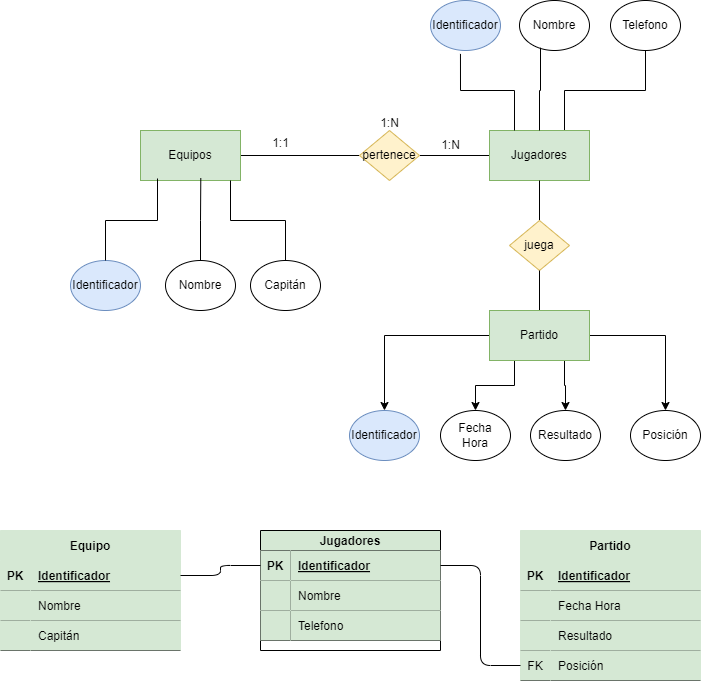

The diagram above was exported from draw.io. Its source (the exported page's mxGraphModel, read from the mxfile embedded in the PNG):
<mxGraphModel dx="1216" dy="779" grid="1" gridSize="10" guides="1" tooltips="1" connect="1" arrows="1" fold="1" page="1" pageScale="1" pageWidth="850" pageHeight="1100" math="0" shadow="0">
  <root>
    <mxCell id="0" />
    <mxCell id="1" parent="0" />
    <mxCell id="2" value="" style="rounded=0;orthogonalLoop=1;jettySize=auto;html=1;endArrow=none;startFill=0;" edge="1" parent="1" source="3" target="5">
      <mxGeometry relative="1" as="geometry" />
    </mxCell>
    <mxCell id="3" value="Equipos" style="html=1;dashed=0;whiteSpace=wrap;fillColor=#d5e8d4;strokeColor=#82b366;labelBackgroundColor=none;fontColor=#000000;" vertex="1" parent="1">
      <mxGeometry x="180" y="150" width="100" height="50" as="geometry" />
    </mxCell>
    <mxCell id="4" value="" style="rounded=0;orthogonalLoop=1;jettySize=auto;html=1;endArrow=none;startFill=0;" edge="1" parent="1" source="5" target="8">
      <mxGeometry relative="1" as="geometry" />
    </mxCell>
    <mxCell id="5" value="pertenece" style="shape=rhombus;html=1;dashed=0;whiteSpace=wrap;perimeter=rhombusPerimeter;fillColor=#fff2cc;strokeColor=#d6b656;labelBackgroundColor=none;fontColor=#000000;" vertex="1" parent="1">
      <mxGeometry x="399" y="150" width="60" height="50" as="geometry" />
    </mxCell>
    <mxCell id="6" value="Nombre" style="ellipse;whiteSpace=wrap;html=1;align=center;" vertex="1" parent="1">
      <mxGeometry x="205" y="280" width="70" height="50" as="geometry" />
    </mxCell>
    <mxCell id="7" style="edgeStyle=orthogonalEdgeStyle;rounded=0;orthogonalLoop=1;jettySize=auto;html=1;exitX=0.75;exitY=0;exitDx=0;exitDy=0;entryX=0.5;entryY=1;entryDx=0;entryDy=0;endArrow=none;startFill=0;" edge="1" parent="1" source="8" target="19">
      <mxGeometry relative="1" as="geometry" />
    </mxCell>
    <mxCell id="8" value="Jugadores" style="html=1;dashed=0;whiteSpace=wrap;fillColor=#d5e8d4;strokeColor=#82b366;labelBackgroundColor=none;fontColor=#000000;" vertex="1" parent="1">
      <mxGeometry x="529" y="150" width="100" height="50" as="geometry" />
    </mxCell>
    <mxCell id="9" value="1:N" style="text;html=1;align=center;verticalAlign=middle;resizable=0;points=[];autosize=1;strokeColor=none;fillColor=none;" vertex="1" parent="1">
      <mxGeometry x="409" y="128" width="40" height="30" as="geometry" />
    </mxCell>
    <mxCell id="10" value="Identificador" style="ellipse;whiteSpace=wrap;html=1;align=center;fillColor=#dae8fc;strokeColor=#6c8ebf;labelBackgroundColor=none;fontColor=#000000;" vertex="1" parent="1">
      <mxGeometry x="110" y="280" width="70" height="50" as="geometry" />
    </mxCell>
    <mxCell id="11" value="Capitán" style="ellipse;whiteSpace=wrap;html=1;align=center;" vertex="1" parent="1">
      <mxGeometry x="290" y="280" width="70" height="50" as="geometry" />
    </mxCell>
    <mxCell id="12" style="edgeStyle=orthogonalEdgeStyle;rounded=0;orthogonalLoop=1;jettySize=auto;html=1;exitX=0.5;exitY=0;exitDx=0;exitDy=0;entryX=0.17;entryY=0.96;entryDx=0;entryDy=0;entryPerimeter=0;endArrow=none;startFill=0;" edge="1" parent="1" source="10" target="3">
      <mxGeometry relative="1" as="geometry" />
    </mxCell>
    <mxCell id="13" style="edgeStyle=orthogonalEdgeStyle;rounded=0;orthogonalLoop=1;jettySize=auto;html=1;exitX=0.5;exitY=0;exitDx=0;exitDy=0;entryX=0.9;entryY=1;entryDx=0;entryDy=0;entryPerimeter=0;endArrow=none;startFill=0;" edge="1" parent="1" source="11" target="3">
      <mxGeometry relative="1" as="geometry" />
    </mxCell>
    <mxCell id="14" style="edgeStyle=orthogonalEdgeStyle;rounded=0;orthogonalLoop=1;jettySize=auto;html=1;exitX=0.5;exitY=0;exitDx=0;exitDy=0;entryX=0.603;entryY=0.951;entryDx=0;entryDy=0;entryPerimeter=0;endArrow=none;startFill=0;" edge="1" parent="1" source="6" target="3">
      <mxGeometry relative="1" as="geometry" />
    </mxCell>
    <mxCell id="15" value="1:1" style="text;html=1;align=center;verticalAlign=middle;resizable=0;points=[];autosize=1;strokeColor=none;fillColor=none;" vertex="1" parent="1">
      <mxGeometry x="300" y="148" width="40" height="30" as="geometry" />
    </mxCell>
    <mxCell id="16" value="1:N" style="text;html=1;align=center;verticalAlign=middle;resizable=0;points=[];autosize=1;strokeColor=none;fillColor=none;" vertex="1" parent="1">
      <mxGeometry x="470" y="150" width="40" height="30" as="geometry" />
    </mxCell>
    <mxCell id="17" value="Identificador" style="ellipse;whiteSpace=wrap;html=1;align=center;fillColor=#dae8fc;strokeColor=#6c8ebf;labelBackgroundColor=none;fontColor=#000000;" vertex="1" parent="1">
      <mxGeometry x="470" y="20" width="70" height="50" as="geometry" />
    </mxCell>
    <mxCell id="18" value="Nombre" style="ellipse;whiteSpace=wrap;html=1;align=center;" vertex="1" parent="1">
      <mxGeometry x="559" y="20" width="70" height="50" as="geometry" />
    </mxCell>
    <mxCell id="19" value="Telefono" style="ellipse;whiteSpace=wrap;html=1;align=center;" vertex="1" parent="1">
      <mxGeometry x="650" y="20" width="70" height="50" as="geometry" />
    </mxCell>
    <mxCell id="20" style="edgeStyle=orthogonalEdgeStyle;rounded=0;orthogonalLoop=1;jettySize=auto;html=1;exitX=0.25;exitY=0;exitDx=0;exitDy=0;entryX=0.428;entryY=1.068;entryDx=0;entryDy=0;entryPerimeter=0;endArrow=none;startFill=0;" edge="1" parent="1" source="8" target="17">
      <mxGeometry relative="1" as="geometry" />
    </mxCell>
    <mxCell id="21" style="edgeStyle=orthogonalEdgeStyle;rounded=0;orthogonalLoop=1;jettySize=auto;html=1;exitX=0.5;exitY=0;exitDx=0;exitDy=0;entryX=0.3;entryY=0.944;entryDx=0;entryDy=0;entryPerimeter=0;endArrow=none;startFill=0;" edge="1" parent="1" source="8" target="18">
      <mxGeometry relative="1" as="geometry" />
    </mxCell>
    <mxCell id="22" value="" style="edgeStyle=orthogonalEdgeStyle;rounded=0;orthogonalLoop=1;jettySize=auto;html=1;endArrow=none;startFill=0;" edge="1" parent="1" source="23" target="8">
      <mxGeometry relative="1" as="geometry" />
    </mxCell>
    <mxCell id="23" value="juega" style="shape=rhombus;html=1;dashed=0;whiteSpace=wrap;perimeter=rhombusPerimeter;fillColor=#fff2cc;strokeColor=#d6b656;gradientColor=none;fontColor=#000000;" vertex="1" parent="1">
      <mxGeometry x="549" y="240" width="60" height="50" as="geometry" />
    </mxCell>
    <mxCell id="24" value="Posición" style="ellipse;whiteSpace=wrap;html=1;align=center;" vertex="1" parent="1">
      <mxGeometry x="670" y="430" width="70" height="50" as="geometry" />
    </mxCell>
    <mxCell id="25" value="" style="edgeStyle=orthogonalEdgeStyle;rounded=0;orthogonalLoop=1;jettySize=auto;html=1;endArrow=none;startFill=0;" edge="1" parent="1" source="30" target="23">
      <mxGeometry relative="1" as="geometry" />
    </mxCell>
    <mxCell id="26" style="edgeStyle=orthogonalEdgeStyle;rounded=0;orthogonalLoop=1;jettySize=auto;html=1;exitX=0;exitY=0.5;exitDx=0;exitDy=0;entryX=0.5;entryY=0;entryDx=0;entryDy=0;" edge="1" parent="1" source="30" target="32">
      <mxGeometry relative="1" as="geometry" />
    </mxCell>
    <mxCell id="27" style="edgeStyle=orthogonalEdgeStyle;rounded=0;orthogonalLoop=1;jettySize=auto;html=1;exitX=1;exitY=0.5;exitDx=0;exitDy=0;entryX=0.5;entryY=0;entryDx=0;entryDy=0;" edge="1" parent="1" source="30" target="24">
      <mxGeometry relative="1" as="geometry" />
    </mxCell>
    <mxCell id="28" style="edgeStyle=orthogonalEdgeStyle;rounded=0;orthogonalLoop=1;jettySize=auto;html=1;exitX=0.25;exitY=1;exitDx=0;exitDy=0;entryX=0.5;entryY=0;entryDx=0;entryDy=0;" edge="1" parent="1" source="30" target="31">
      <mxGeometry relative="1" as="geometry" />
    </mxCell>
    <mxCell id="29" style="edgeStyle=orthogonalEdgeStyle;rounded=0;orthogonalLoop=1;jettySize=auto;html=1;exitX=0.75;exitY=1;exitDx=0;exitDy=0;entryX=0.5;entryY=0;entryDx=0;entryDy=0;" edge="1" parent="1" source="30" target="33">
      <mxGeometry relative="1" as="geometry" />
    </mxCell>
    <mxCell id="30" value="Partido" style="html=1;dashed=0;whiteSpace=wrap;fillColor=#d5e8d4;strokeColor=#82b366;labelBackgroundColor=none;fontColor=#000000;" vertex="1" parent="1">
      <mxGeometry x="529" y="330" width="100" height="50" as="geometry" />
    </mxCell>
    <mxCell id="31" value="Fecha&lt;div&gt;Hora&lt;/div&gt;" style="ellipse;whiteSpace=wrap;html=1;align=center;" vertex="1" parent="1">
      <mxGeometry x="480" y="430" width="70" height="50" as="geometry" />
    </mxCell>
    <mxCell id="32" value="Identificador" style="ellipse;whiteSpace=wrap;html=1;align=center;fillColor=#dae8fc;strokeColor=#6c8ebf;labelBackgroundColor=none;fontColor=#000000;" vertex="1" parent="1">
      <mxGeometry x="389" y="430" width="70" height="50" as="geometry" />
    </mxCell>
    <mxCell id="33" value="Resultado" style="ellipse;whiteSpace=wrap;html=1;align=center;" vertex="1" parent="1">
      <mxGeometry x="570" y="430" width="70" height="50" as="geometry" />
    </mxCell>
    <mxCell id="34" value="Jugadores" style="shape=table;startSize=20;container=1;collapsible=1;childLayout=tableLayout;fixedRows=1;rowLines=0;fontStyle=1;align=center;resizeLast=1;fontColor=#000000;labelBackgroundColor=none;fillColor=#d5e8d4;" vertex="1" parent="1">
      <mxGeometry x="300" y="550" width="180" height="120" as="geometry">
        <mxRectangle x="95" y="330" width="70" height="30" as="alternateBounds" />
      </mxGeometry>
    </mxCell>
    <mxCell id="35" value="" style="shape=tableRow;horizontal=0;startSize=0;swimlaneHead=0;swimlaneBody=0;fillColor=none;collapsible=0;dropTarget=0;points=[[0,0.5],[1,0.5]];portConstraint=eastwest;top=0;left=0;right=0;bottom=1;fontColor=#000000;" vertex="1" parent="34">
      <mxGeometry y="20" width="180" height="30" as="geometry" />
    </mxCell>
    <mxCell id="36" value="PK" style="shape=partialRectangle;connectable=0;fillColor=#d5e8d4;top=0;left=0;bottom=0;right=0;fontStyle=1;overflow=hidden;fontColor=#000000;strokeColor=#d5e8d4;" vertex="1" parent="35">
      <mxGeometry width="30" height="30" as="geometry">
        <mxRectangle width="30" height="30" as="alternateBounds" />
      </mxGeometry>
    </mxCell>
    <mxCell id="37" value="Identificador" style="shape=partialRectangle;connectable=0;fillColor=#d5e8d4;top=0;left=0;bottom=0;right=0;align=left;spacingLeft=6;fontStyle=5;overflow=hidden;fontColor=#000000;strokeColor=#d5e8d4;" vertex="1" parent="35">
      <mxGeometry x="30" width="150" height="30" as="geometry">
        <mxRectangle width="150" height="30" as="alternateBounds" />
      </mxGeometry>
    </mxCell>
    <mxCell id="38" value="" style="shape=tableRow;horizontal=0;startSize=0;swimlaneHead=0;swimlaneBody=0;fillColor=none;collapsible=0;dropTarget=0;points=[[0,0.5],[1,0.5]];portConstraint=eastwest;top=0;left=0;right=0;bottom=1;fontColor=#000000;" vertex="1" parent="34">
      <mxGeometry y="50" width="180" height="30" as="geometry" />
    </mxCell>
    <mxCell id="39" value="" style="shape=partialRectangle;connectable=0;fillColor=#d5e8d4;top=0;left=0;bottom=0;right=0;fontStyle=1;overflow=hidden;fontColor=#000000;strokeColor=#d5e8d4;" vertex="1" parent="38">
      <mxGeometry width="30" height="30" as="geometry">
        <mxRectangle width="30" height="30" as="alternateBounds" />
      </mxGeometry>
    </mxCell>
    <mxCell id="40" value="Nombre" style="shape=partialRectangle;connectable=0;fillColor=#d5e8d4;top=0;left=0;bottom=0;right=0;align=left;spacingLeft=6;fontStyle=0;overflow=hidden;fontColor=#000000;strokeColor=#d5e8d4;" vertex="1" parent="38">
      <mxGeometry x="30" width="150" height="30" as="geometry">
        <mxRectangle width="150" height="30" as="alternateBounds" />
      </mxGeometry>
    </mxCell>
    <mxCell id="41" value="" style="shape=tableRow;horizontal=0;startSize=0;swimlaneHead=0;swimlaneBody=0;fillColor=none;collapsible=0;dropTarget=0;points=[[0,0.5],[1,0.5]];portConstraint=eastwest;top=0;left=0;right=0;bottom=1;fontColor=#000000;" vertex="1" parent="34">
      <mxGeometry y="80" width="180" height="30" as="geometry" />
    </mxCell>
    <mxCell id="42" value="" style="shape=partialRectangle;connectable=0;fillColor=#d5e8d4;top=0;left=0;bottom=0;right=0;fontStyle=1;overflow=hidden;fontColor=#000000;strokeColor=#d5e8d4;" vertex="1" parent="41">
      <mxGeometry width="30" height="30" as="geometry">
        <mxRectangle width="30" height="30" as="alternateBounds" />
      </mxGeometry>
    </mxCell>
    <mxCell id="43" value="Telefono" style="shape=partialRectangle;connectable=0;fillColor=#d5e8d4;top=0;left=0;bottom=0;right=0;align=left;spacingLeft=6;fontStyle=0;overflow=hidden;fontColor=#000000;strokeColor=#d5e8d4;" vertex="1" parent="41">
      <mxGeometry x="30" width="150" height="30" as="geometry">
        <mxRectangle width="150" height="30" as="alternateBounds" />
      </mxGeometry>
    </mxCell>
    <mxCell id="47" value="Partido" style="shape=table;startSize=30;container=1;collapsible=1;childLayout=tableLayout;fixedRows=1;rowLines=0;fontStyle=1;align=center;resizeLast=1;fontColor=#000000;labelBackgroundColor=none;fillColor=#d5e8d4;strokeColor=#d5e8d4;" vertex="1" parent="1">
      <mxGeometry x="560" y="550" width="180" height="150" as="geometry">
        <mxRectangle x="415" y="340" width="70" height="30" as="alternateBounds" />
      </mxGeometry>
    </mxCell>
    <mxCell id="48" value="" style="shape=tableRow;horizontal=0;startSize=0;swimlaneHead=0;swimlaneBody=0;fillColor=none;collapsible=0;dropTarget=0;points=[[0,0.5],[1,0.5]];portConstraint=eastwest;top=0;left=0;right=0;bottom=1;fontColor=#000000;" vertex="1" parent="47">
      <mxGeometry y="30" width="180" height="30" as="geometry" />
    </mxCell>
    <mxCell id="49" value="PK" style="shape=partialRectangle;connectable=0;fillColor=#d5e8d4;top=0;left=0;bottom=0;right=0;fontStyle=1;overflow=hidden;fontColor=#000000;strokeColor=#fff2cc;" vertex="1" parent="48">
      <mxGeometry width="30" height="30" as="geometry">
        <mxRectangle width="30" height="30" as="alternateBounds" />
      </mxGeometry>
    </mxCell>
    <mxCell id="50" value="Identificador" style="shape=partialRectangle;connectable=0;fillColor=#d5e8d4;top=0;left=0;bottom=0;right=0;align=left;spacingLeft=6;fontStyle=5;overflow=hidden;fontColor=#000000;strokeColor=#fff2cc;" vertex="1" parent="48">
      <mxGeometry x="30" width="150" height="30" as="geometry">
        <mxRectangle width="150" height="30" as="alternateBounds" />
      </mxGeometry>
    </mxCell>
    <mxCell id="51" value="" style="shape=tableRow;horizontal=0;startSize=0;swimlaneHead=0;swimlaneBody=0;fillColor=none;collapsible=0;dropTarget=0;points=[[0,0.5],[1,0.5]];portConstraint=eastwest;top=0;left=0;right=0;bottom=1;fontColor=#000000;" vertex="1" parent="47">
      <mxGeometry y="60" width="180" height="30" as="geometry" />
    </mxCell>
    <mxCell id="52" value="" style="shape=partialRectangle;connectable=0;fillColor=#d5e8d4;top=0;left=0;bottom=0;right=0;fontStyle=1;overflow=hidden;fontColor=#000000;strokeColor=#fff2cc;" vertex="1" parent="51">
      <mxGeometry width="30" height="30" as="geometry">
        <mxRectangle width="30" height="30" as="alternateBounds" />
      </mxGeometry>
    </mxCell>
    <mxCell id="53" value="Fecha Hora" style="shape=partialRectangle;connectable=0;fillColor=#d5e8d4;top=0;left=0;bottom=0;right=0;align=left;spacingLeft=6;fontStyle=0;overflow=hidden;fontColor=#000000;strokeColor=#fff2cc;" vertex="1" parent="51">
      <mxGeometry x="30" width="150" height="30" as="geometry">
        <mxRectangle width="150" height="30" as="alternateBounds" />
      </mxGeometry>
    </mxCell>
    <mxCell id="54" value="" style="shape=tableRow;horizontal=0;startSize=0;swimlaneHead=0;swimlaneBody=0;fillColor=none;collapsible=0;dropTarget=0;points=[[0,0.5],[1,0.5]];portConstraint=eastwest;top=0;left=0;right=0;bottom=1;fontColor=#000000;" vertex="1" parent="47">
      <mxGeometry y="90" width="180" height="30" as="geometry" />
    </mxCell>
    <mxCell id="55" value="" style="shape=partialRectangle;connectable=0;fillColor=#d5e8d4;top=0;left=0;bottom=0;right=0;fontStyle=1;overflow=hidden;fontColor=#000000;strokeColor=#fff2cc;" vertex="1" parent="54">
      <mxGeometry width="30" height="30" as="geometry">
        <mxRectangle width="30" height="30" as="alternateBounds" />
      </mxGeometry>
    </mxCell>
    <mxCell id="56" value="Resultado" style="shape=partialRectangle;connectable=0;fillColor=#d5e8d4;top=0;left=0;bottom=0;right=0;align=left;spacingLeft=6;fontStyle=0;overflow=hidden;fontColor=#000000;strokeColor=#fff2cc;" vertex="1" parent="54">
      <mxGeometry x="30" width="150" height="30" as="geometry">
        <mxRectangle width="150" height="30" as="alternateBounds" />
      </mxGeometry>
    </mxCell>
    <mxCell id="58" value="" style="shape=tableRow;horizontal=0;startSize=0;swimlaneHead=0;swimlaneBody=0;fillColor=none;collapsible=0;dropTarget=0;points=[[0,0.5],[1,0.5]];portConstraint=eastwest;top=0;left=0;right=0;bottom=1;fontColor=#000000;" vertex="1" parent="47">
      <mxGeometry y="120" width="180" height="30" as="geometry" />
    </mxCell>
    <mxCell id="59" value="FK" style="shape=partialRectangle;connectable=0;fillColor=#d5e8d4;top=0;left=0;bottom=0;right=0;fontStyle=0;overflow=hidden;fontColor=#000000;strokeColor=#fff2cc;" vertex="1" parent="58">
      <mxGeometry width="30" height="30" as="geometry">
        <mxRectangle width="30" height="30" as="alternateBounds" />
      </mxGeometry>
    </mxCell>
    <mxCell id="60" value="Posición" style="shape=partialRectangle;connectable=0;fillColor=#d5e8d4;top=0;left=0;bottom=0;right=0;align=left;spacingLeft=6;fontStyle=0;overflow=hidden;fontColor=#000000;strokeColor=#fff2cc;" vertex="1" parent="58">
      <mxGeometry x="30" width="150" height="30" as="geometry">
        <mxRectangle width="150" height="30" as="alternateBounds" />
      </mxGeometry>
    </mxCell>
    <mxCell id="67" value="Equipo" style="shape=table;startSize=30;container=1;collapsible=1;childLayout=tableLayout;fixedRows=1;rowLines=0;fontStyle=1;align=center;resizeLast=1;fontColor=#000000;labelBackgroundColor=none;fillColor=#d5e8d4;strokeColor=#d5e8d4;" vertex="1" parent="1">
      <mxGeometry x="40" y="550" width="180" height="120" as="geometry">
        <mxRectangle x="415" y="340" width="70" height="30" as="alternateBounds" />
      </mxGeometry>
    </mxCell>
    <mxCell id="68" value="" style="shape=tableRow;horizontal=0;startSize=0;swimlaneHead=0;swimlaneBody=0;fillColor=none;collapsible=0;dropTarget=0;points=[[0,0.5],[1,0.5]];portConstraint=eastwest;top=0;left=0;right=0;bottom=1;fontColor=#000000;" vertex="1" parent="67">
      <mxGeometry y="30" width="180" height="30" as="geometry" />
    </mxCell>
    <mxCell id="69" value="PK" style="shape=partialRectangle;connectable=0;fillColor=#d5e8d4;top=0;left=0;bottom=0;right=0;fontStyle=1;overflow=hidden;fontColor=#000000;strokeColor=#fff2cc;" vertex="1" parent="68">
      <mxGeometry width="30" height="30" as="geometry">
        <mxRectangle width="30" height="30" as="alternateBounds" />
      </mxGeometry>
    </mxCell>
    <mxCell id="70" value="Identificador" style="shape=partialRectangle;connectable=0;fillColor=#d5e8d4;top=0;left=0;bottom=0;right=0;align=left;spacingLeft=6;fontStyle=5;overflow=hidden;fontColor=#000000;strokeColor=#fff2cc;" vertex="1" parent="68">
      <mxGeometry x="30" width="150" height="30" as="geometry">
        <mxRectangle width="150" height="30" as="alternateBounds" />
      </mxGeometry>
    </mxCell>
    <mxCell id="71" value="" style="shape=tableRow;horizontal=0;startSize=0;swimlaneHead=0;swimlaneBody=0;fillColor=none;collapsible=0;dropTarget=0;points=[[0,0.5],[1,0.5]];portConstraint=eastwest;top=0;left=0;right=0;bottom=1;fontColor=#000000;" vertex="1" parent="67">
      <mxGeometry y="60" width="180" height="30" as="geometry" />
    </mxCell>
    <mxCell id="72" value="" style="shape=partialRectangle;connectable=0;fillColor=#d5e8d4;top=0;left=0;bottom=0;right=0;fontStyle=1;overflow=hidden;fontColor=#000000;strokeColor=#fff2cc;" vertex="1" parent="71">
      <mxGeometry width="30" height="30" as="geometry">
        <mxRectangle width="30" height="30" as="alternateBounds" />
      </mxGeometry>
    </mxCell>
    <mxCell id="73" value="Nombre" style="shape=partialRectangle;connectable=0;fillColor=#d5e8d4;top=0;left=0;bottom=0;right=0;align=left;spacingLeft=6;fontStyle=0;overflow=hidden;fontColor=#000000;strokeColor=#fff2cc;" vertex="1" parent="71">
      <mxGeometry x="30" width="150" height="30" as="geometry">
        <mxRectangle width="150" height="30" as="alternateBounds" />
      </mxGeometry>
    </mxCell>
    <mxCell id="74" value="" style="shape=tableRow;horizontal=0;startSize=0;swimlaneHead=0;swimlaneBody=0;fillColor=none;collapsible=0;dropTarget=0;points=[[0,0.5],[1,0.5]];portConstraint=eastwest;top=0;left=0;right=0;bottom=1;fontColor=#000000;" vertex="1" parent="67">
      <mxGeometry y="90" width="180" height="30" as="geometry" />
    </mxCell>
    <mxCell id="75" value="" style="shape=partialRectangle;connectable=0;fillColor=#d5e8d4;top=0;left=0;bottom=0;right=0;fontStyle=1;overflow=hidden;fontColor=#000000;strokeColor=#fff2cc;" vertex="1" parent="74">
      <mxGeometry width="30" height="30" as="geometry">
        <mxRectangle width="30" height="30" as="alternateBounds" />
      </mxGeometry>
    </mxCell>
    <mxCell id="76" value="Capitán" style="shape=partialRectangle;connectable=0;fillColor=#d5e8d4;top=0;left=0;bottom=0;right=0;align=left;spacingLeft=6;fontStyle=0;overflow=hidden;fontColor=#000000;strokeColor=#fff2cc;" vertex="1" parent="74">
      <mxGeometry x="30" width="150" height="30" as="geometry">
        <mxRectangle width="150" height="30" as="alternateBounds" />
      </mxGeometry>
    </mxCell>
    <mxCell id="81" style="edgeStyle=orthogonalEdgeStyle;html=1;exitX=1;exitY=0.5;exitDx=0;exitDy=0;entryX=0;entryY=0.5;entryDx=0;entryDy=0;fontColor=#000000;endArrow=none;endFill=0;" edge="1" parent="1" source="35" target="58">
      <mxGeometry relative="1" as="geometry" />
    </mxCell>
    <mxCell id="82" style="edgeStyle=orthogonalEdgeStyle;html=1;exitX=1;exitY=0.5;exitDx=0;exitDy=0;entryX=0;entryY=0.5;entryDx=0;entryDy=0;fontColor=#000000;endArrow=none;endFill=0;" edge="1" parent="1" source="68" target="35">
      <mxGeometry relative="1" as="geometry" />
    </mxCell>
  </root>
</mxGraphModel>